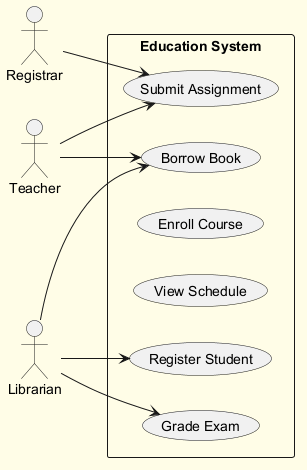

The diagram above was rendered by PlantUML. Its source (embedded in the PNG):
@startuml
skinparam backgroundColor #FFFDE7
skinparam classBackgroundColor #FFF9C4
skinparam classBorderColor #F57F17
left to right direction
actor "Registrar" as R
actor "Teacher" as T
actor "Librarian" as L
rectangle "Education System" {
  usecase "Borrow Book" as UC_BorrowBook
  usecase "Grade Exam" as UC_GradeExam
  usecase "Enroll Course" as UC_EnrollCourse
  usecase "View Schedule" as UC_ViewSchedule
  usecase "Register Student" as UC_RegisterStudent
  usecase "Submit Assignment" as UC_SubmitAssignment
}
R --> UC_SubmitAssignment
T --> UC_SubmitAssignment
T --> UC_BorrowBook
L --> UC_GradeExam
L --> UC_RegisterStudent
L --> UC_BorrowBook
@enduml